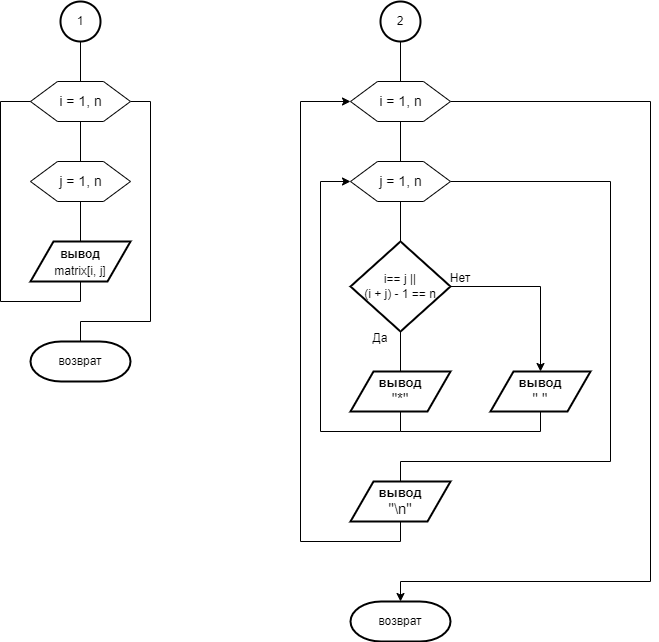

The diagram above was exported from draw.io. Its source (the exported page's mxGraphModel, read from the mxfile embedded in the PNG):
<mxGraphModel dx="942" dy="677" grid="1" gridSize="10" guides="1" tooltips="1" connect="1" arrows="1" fold="1" page="1" pageScale="1" pageWidth="827" pageHeight="1169" math="0" shadow="0">
  <root>
    <mxCell id="WIyWlLk6GJQsqaUBKTNV-0" />
    <mxCell id="WIyWlLk6GJQsqaUBKTNV-1" parent="WIyWlLk6GJQsqaUBKTNV-0" />
    <mxCell id="bJ3dvT-4BERaHWLqXcx5-0" value="" style="edgeStyle=orthogonalEdgeStyle;rounded=0;orthogonalLoop=1;jettySize=auto;html=1;endArrow=none;endFill=0;" parent="WIyWlLk6GJQsqaUBKTNV-1" source="GPMuIPbrrcAc8SMvm_NT-1" target="GPMuIPbrrcAc8SMvm_NT-2" edge="1">
      <mxGeometry relative="1" as="geometry" />
    </mxCell>
    <mxCell id="GPMuIPbrrcAc8SMvm_NT-1" value="1" style="strokeWidth=2;html=1;shape=mxgraph.flowchart.start_2;whiteSpace=wrap;" parent="WIyWlLk6GJQsqaUBKTNV-1" vertex="1">
      <mxGeometry x="80" y="40" width="40" height="40" as="geometry" />
    </mxCell>
    <mxCell id="bJ3dvT-4BERaHWLqXcx5-20" style="edgeStyle=orthogonalEdgeStyle;rounded=0;orthogonalLoop=1;jettySize=auto;html=1;exitX=0.5;exitY=1;exitDx=0;exitDy=0;entryX=0.5;entryY=0;entryDx=0;entryDy=0;fontSize=12;endArrow=none;endFill=0;" parent="WIyWlLk6GJQsqaUBKTNV-1" source="GPMuIPbrrcAc8SMvm_NT-2" target="bJ3dvT-4BERaHWLqXcx5-1" edge="1">
      <mxGeometry relative="1" as="geometry" />
    </mxCell>
    <mxCell id="bJ3dvT-4BERaHWLqXcx5-23" style="edgeStyle=orthogonalEdgeStyle;rounded=0;orthogonalLoop=1;jettySize=auto;html=1;exitX=1;exitY=0.5;exitDx=0;exitDy=0;entryX=0.5;entryY=0;entryDx=0;entryDy=0;entryPerimeter=0;fontSize=12;endArrow=none;endFill=0;" parent="WIyWlLk6GJQsqaUBKTNV-1" source="GPMuIPbrrcAc8SMvm_NT-2" target="bJ3dvT-4BERaHWLqXcx5-6" edge="1">
      <mxGeometry relative="1" as="geometry">
        <Array as="points">
          <mxPoint x="170" y="140" />
          <mxPoint x="170" y="360" />
          <mxPoint x="100" y="360" />
        </Array>
      </mxGeometry>
    </mxCell>
    <mxCell id="GPMuIPbrrcAc8SMvm_NT-2" value="&lt;font style=&quot;font-size: 14px;&quot;&gt;i = 1, n&lt;/font&gt;" style="verticalLabelPosition=middle;verticalAlign=middle;html=1;shape=hexagon;perimeter=hexagonPerimeter2;arcSize=6;size=0.27;labelPosition=center;align=center;" parent="WIyWlLk6GJQsqaUBKTNV-1" vertex="1">
      <mxGeometry x="50" y="120" width="100" height="40" as="geometry" />
    </mxCell>
    <mxCell id="bJ3dvT-4BERaHWLqXcx5-15" value="" style="edgeStyle=orthogonalEdgeStyle;rounded=0;orthogonalLoop=1;jettySize=auto;html=1;fontSize=12;endArrow=none;endFill=0;" parent="WIyWlLk6GJQsqaUBKTNV-1" source="bJ3dvT-4BERaHWLqXcx5-1" target="bJ3dvT-4BERaHWLqXcx5-3" edge="1">
      <mxGeometry relative="1" as="geometry" />
    </mxCell>
    <mxCell id="bJ3dvT-4BERaHWLqXcx5-1" value="&lt;font style=&quot;font-size: 14px;&quot;&gt;j = 1, n&lt;/font&gt;" style="verticalLabelPosition=middle;verticalAlign=middle;html=1;shape=hexagon;perimeter=hexagonPerimeter2;arcSize=6;size=0.27;labelPosition=center;align=center;" parent="WIyWlLk6GJQsqaUBKTNV-1" vertex="1">
      <mxGeometry x="50" y="200" width="100" height="40" as="geometry" />
    </mxCell>
    <mxCell id="bJ3dvT-4BERaHWLqXcx5-22" style="edgeStyle=orthogonalEdgeStyle;rounded=0;orthogonalLoop=1;jettySize=auto;html=1;exitX=0.5;exitY=1;exitDx=0;exitDy=0;entryX=0;entryY=0.5;entryDx=0;entryDy=0;fontSize=12;endArrow=none;endFill=0;" parent="WIyWlLk6GJQsqaUBKTNV-1" source="bJ3dvT-4BERaHWLqXcx5-3" target="GPMuIPbrrcAc8SMvm_NT-2" edge="1">
      <mxGeometry relative="1" as="geometry">
        <Array as="points">
          <mxPoint x="100" y="340" />
          <mxPoint x="20" y="340" />
          <mxPoint x="20" y="140" />
        </Array>
      </mxGeometry>
    </mxCell>
    <mxCell id="bJ3dvT-4BERaHWLqXcx5-3" value="&lt;font style=&quot;font-size: 12px;&quot;&gt;&lt;b&gt;вывод&lt;/b&gt;&lt;br&gt;matrix[i, j]&lt;br&gt;&lt;/font&gt;" style="shape=parallelogram;html=1;strokeWidth=2;perimeter=parallelogramPerimeter;whiteSpace=wrap;rounded=1;arcSize=0;size=0.23;fontSize=14;" parent="WIyWlLk6GJQsqaUBKTNV-1" vertex="1">
      <mxGeometry x="50" y="280" width="100" height="40" as="geometry" />
    </mxCell>
    <mxCell id="bJ3dvT-4BERaHWLqXcx5-6" value="возврат" style="strokeWidth=2;html=1;shape=mxgraph.flowchart.terminator;whiteSpace=wrap;fontSize=12;" parent="WIyWlLk6GJQsqaUBKTNV-1" vertex="1">
      <mxGeometry x="50" y="380" width="100" height="40" as="geometry" />
    </mxCell>
    <mxCell id="bJ3dvT-4BERaHWLqXcx5-11" value="" style="edgeStyle=orthogonalEdgeStyle;rounded=0;orthogonalLoop=1;jettySize=auto;html=1;fontSize=12;endArrow=none;endFill=0;" parent="WIyWlLk6GJQsqaUBKTNV-1" source="bJ3dvT-4BERaHWLqXcx5-9" target="bJ3dvT-4BERaHWLqXcx5-10" edge="1">
      <mxGeometry relative="1" as="geometry" />
    </mxCell>
    <mxCell id="bJ3dvT-4BERaHWLqXcx5-9" value="2" style="strokeWidth=2;html=1;shape=mxgraph.flowchart.start_2;whiteSpace=wrap;" parent="WIyWlLk6GJQsqaUBKTNV-1" vertex="1">
      <mxGeometry x="400" y="40" width="40" height="40" as="geometry" />
    </mxCell>
    <mxCell id="bJ3dvT-4BERaHWLqXcx5-25" value="" style="edgeStyle=orthogonalEdgeStyle;rounded=0;orthogonalLoop=1;jettySize=auto;html=1;fontSize=12;endArrow=none;endFill=0;" parent="WIyWlLk6GJQsqaUBKTNV-1" source="bJ3dvT-4BERaHWLqXcx5-10" target="bJ3dvT-4BERaHWLqXcx5-12" edge="1">
      <mxGeometry relative="1" as="geometry" />
    </mxCell>
    <mxCell id="bJ3dvT-4BERaHWLqXcx5-43" style="edgeStyle=orthogonalEdgeStyle;rounded=0;orthogonalLoop=1;jettySize=auto;html=1;exitX=1;exitY=0.5;exitDx=0;exitDy=0;entryX=0.5;entryY=0;entryDx=0;entryDy=0;entryPerimeter=0;fontSize=12;endArrow=classic;endFill=1;" parent="WIyWlLk6GJQsqaUBKTNV-1" source="bJ3dvT-4BERaHWLqXcx5-10" target="bJ3dvT-4BERaHWLqXcx5-42" edge="1">
      <mxGeometry relative="1" as="geometry">
        <Array as="points">
          <mxPoint x="670" y="140" />
          <mxPoint x="670" y="620" />
        </Array>
      </mxGeometry>
    </mxCell>
    <mxCell id="bJ3dvT-4BERaHWLqXcx5-10" value="&lt;font style=&quot;font-size: 14px;&quot;&gt;i = 1, n&lt;/font&gt;" style="verticalLabelPosition=middle;verticalAlign=middle;html=1;shape=hexagon;perimeter=hexagonPerimeter2;arcSize=6;size=0.27;labelPosition=center;align=center;" parent="WIyWlLk6GJQsqaUBKTNV-1" vertex="1">
      <mxGeometry x="370" y="120" width="100" height="40" as="geometry" />
    </mxCell>
    <mxCell id="bJ3dvT-4BERaHWLqXcx5-38" style="edgeStyle=orthogonalEdgeStyle;rounded=0;orthogonalLoop=1;jettySize=auto;html=1;exitX=0.5;exitY=1;exitDx=0;exitDy=0;entryX=0.5;entryY=0;entryDx=0;entryDy=0;entryPerimeter=0;fontSize=12;endArrow=none;endFill=0;" parent="WIyWlLk6GJQsqaUBKTNV-1" source="bJ3dvT-4BERaHWLqXcx5-12" target="bJ3dvT-4BERaHWLqXcx5-26" edge="1">
      <mxGeometry relative="1" as="geometry" />
    </mxCell>
    <mxCell id="bJ3dvT-4BERaHWLqXcx5-40" style="edgeStyle=orthogonalEdgeStyle;rounded=0;orthogonalLoop=1;jettySize=auto;html=1;exitX=1;exitY=0.5;exitDx=0;exitDy=0;entryX=0.5;entryY=0;entryDx=0;entryDy=0;fontSize=12;endArrow=none;endFill=0;" parent="WIyWlLk6GJQsqaUBKTNV-1" source="bJ3dvT-4BERaHWLqXcx5-12" target="bJ3dvT-4BERaHWLqXcx5-39" edge="1">
      <mxGeometry relative="1" as="geometry">
        <Array as="points">
          <mxPoint x="630" y="220" />
          <mxPoint x="630" y="500" />
          <mxPoint x="420" y="500" />
        </Array>
      </mxGeometry>
    </mxCell>
    <mxCell id="bJ3dvT-4BERaHWLqXcx5-12" value="&lt;font style=&quot;font-size: 14px;&quot;&gt;j = 1, n&lt;/font&gt;" style="verticalLabelPosition=middle;verticalAlign=middle;html=1;shape=hexagon;perimeter=hexagonPerimeter2;arcSize=6;size=0.27;labelPosition=center;align=center;" parent="WIyWlLk6GJQsqaUBKTNV-1" vertex="1">
      <mxGeometry x="370" y="200" width="100" height="40" as="geometry" />
    </mxCell>
    <mxCell id="bJ3dvT-4BERaHWLqXcx5-30" value="" style="edgeStyle=orthogonalEdgeStyle;rounded=0;orthogonalLoop=1;jettySize=auto;html=1;fontSize=15;endArrow=none;endFill=0;" parent="WIyWlLk6GJQsqaUBKTNV-1" source="bJ3dvT-4BERaHWLqXcx5-26" target="bJ3dvT-4BERaHWLqXcx5-29" edge="1">
      <mxGeometry relative="1" as="geometry" />
    </mxCell>
    <mxCell id="bJ3dvT-4BERaHWLqXcx5-33" style="edgeStyle=orthogonalEdgeStyle;rounded=0;orthogonalLoop=1;jettySize=auto;html=1;exitX=1;exitY=0.5;exitDx=0;exitDy=0;exitPerimeter=0;fontSize=12;endArrow=classic;endFill=1;" parent="WIyWlLk6GJQsqaUBKTNV-1" source="bJ3dvT-4BERaHWLqXcx5-26" target="bJ3dvT-4BERaHWLqXcx5-31" edge="1">
      <mxGeometry relative="1" as="geometry" />
    </mxCell>
    <mxCell id="bJ3dvT-4BERaHWLqXcx5-26" value="i== j ||&lt;br&gt;(i + j) - 1 == n" style="strokeWidth=2;html=1;shape=mxgraph.flowchart.decision;whiteSpace=wrap;fontSize=12;" parent="WIyWlLk6GJQsqaUBKTNV-1" vertex="1">
      <mxGeometry x="370" y="280" width="100" height="90" as="geometry" />
    </mxCell>
    <mxCell id="bJ3dvT-4BERaHWLqXcx5-35" style="edgeStyle=orthogonalEdgeStyle;rounded=0;orthogonalLoop=1;jettySize=auto;html=1;exitX=0.5;exitY=1;exitDx=0;exitDy=0;entryX=0;entryY=0.5;entryDx=0;entryDy=0;fontSize=12;endArrow=classic;endFill=1;" parent="WIyWlLk6GJQsqaUBKTNV-1" source="bJ3dvT-4BERaHWLqXcx5-29" target="bJ3dvT-4BERaHWLqXcx5-12" edge="1">
      <mxGeometry relative="1" as="geometry">
        <Array as="points">
          <mxPoint x="420" y="470" />
          <mxPoint x="340" y="470" />
          <mxPoint x="340" y="220" />
        </Array>
      </mxGeometry>
    </mxCell>
    <mxCell id="bJ3dvT-4BERaHWLqXcx5-29" value="&lt;font style=&quot;&quot;&gt;&lt;b style=&quot;font-size: 13px;&quot;&gt;вывод&lt;/b&gt;&lt;br&gt;&lt;font style=&quot;font-size: 15px;&quot;&gt;&quot;*&quot;&lt;/font&gt;&lt;/font&gt;" style="shape=parallelogram;html=1;strokeWidth=2;perimeter=parallelogramPerimeter;whiteSpace=wrap;rounded=1;arcSize=0;size=0.23;fontSize=12;" parent="WIyWlLk6GJQsqaUBKTNV-1" vertex="1">
      <mxGeometry x="370" y="410" width="100" height="40" as="geometry" />
    </mxCell>
    <mxCell id="bJ3dvT-4BERaHWLqXcx5-36" style="edgeStyle=orthogonalEdgeStyle;rounded=0;orthogonalLoop=1;jettySize=auto;html=1;exitX=0.5;exitY=1;exitDx=0;exitDy=0;fontSize=12;endArrow=none;endFill=0;" parent="WIyWlLk6GJQsqaUBKTNV-1" source="bJ3dvT-4BERaHWLqXcx5-31" edge="1">
      <mxGeometry relative="1" as="geometry">
        <mxPoint x="420" y="470" as="targetPoint" />
        <Array as="points">
          <mxPoint x="560" y="470" />
        </Array>
      </mxGeometry>
    </mxCell>
    <mxCell id="bJ3dvT-4BERaHWLqXcx5-31" value="&lt;font style=&quot;&quot;&gt;&lt;b style=&quot;font-size: 13px;&quot;&gt;вывод&lt;/b&gt;&lt;br&gt;&lt;font style=&quot;font-size: 15px;&quot;&gt;&quot; &quot;&lt;/font&gt;&lt;/font&gt;" style="shape=parallelogram;html=1;strokeWidth=2;perimeter=parallelogramPerimeter;whiteSpace=wrap;rounded=1;arcSize=0;size=0.23;fontSize=12;" parent="WIyWlLk6GJQsqaUBKTNV-1" vertex="1">
      <mxGeometry x="510" y="410" width="100" height="40" as="geometry" />
    </mxCell>
    <mxCell id="bJ3dvT-4BERaHWLqXcx5-32" value="&lt;font style=&quot;font-size: 12px;&quot;&gt;Да&lt;/font&gt;" style="text;html=1;strokeColor=none;fillColor=none;align=center;verticalAlign=middle;whiteSpace=wrap;rounded=0;fontSize=15;" parent="WIyWlLk6GJQsqaUBKTNV-1" vertex="1">
      <mxGeometry x="370" y="360" width="60" height="30" as="geometry" />
    </mxCell>
    <mxCell id="bJ3dvT-4BERaHWLqXcx5-34" value="&lt;span style=&quot;font-size: 12px;&quot;&gt;Нет&lt;/span&gt;" style="text;html=1;strokeColor=none;fillColor=none;align=center;verticalAlign=middle;whiteSpace=wrap;rounded=0;fontSize=15;" parent="WIyWlLk6GJQsqaUBKTNV-1" vertex="1">
      <mxGeometry x="450" y="300" width="60" height="30" as="geometry" />
    </mxCell>
    <mxCell id="bJ3dvT-4BERaHWLqXcx5-41" style="edgeStyle=orthogonalEdgeStyle;rounded=0;orthogonalLoop=1;jettySize=auto;html=1;exitX=0.5;exitY=1;exitDx=0;exitDy=0;entryX=0;entryY=0.5;entryDx=0;entryDy=0;fontSize=12;endArrow=classic;endFill=1;" parent="WIyWlLk6GJQsqaUBKTNV-1" source="bJ3dvT-4BERaHWLqXcx5-39" target="bJ3dvT-4BERaHWLqXcx5-10" edge="1">
      <mxGeometry relative="1" as="geometry">
        <Array as="points">
          <mxPoint x="420" y="580" />
          <mxPoint x="320" y="580" />
          <mxPoint x="320" y="140" />
        </Array>
      </mxGeometry>
    </mxCell>
    <mxCell id="bJ3dvT-4BERaHWLqXcx5-39" value="&lt;font style=&quot;&quot;&gt;&lt;b style=&quot;font-size: 13px;&quot;&gt;вывод&lt;/b&gt;&lt;br&gt;&lt;span style=&quot;font-size: 15px;&quot;&gt;&quot;\n&quot;&lt;/span&gt;&lt;br&gt;&lt;/font&gt;" style="shape=parallelogram;html=1;strokeWidth=2;perimeter=parallelogramPerimeter;whiteSpace=wrap;rounded=1;arcSize=0;size=0.23;fontSize=12;" parent="WIyWlLk6GJQsqaUBKTNV-1" vertex="1">
      <mxGeometry x="370" y="520" width="100" height="40" as="geometry" />
    </mxCell>
    <mxCell id="bJ3dvT-4BERaHWLqXcx5-42" value="возврат" style="strokeWidth=2;html=1;shape=mxgraph.flowchart.terminator;whiteSpace=wrap;fontSize=12;" parent="WIyWlLk6GJQsqaUBKTNV-1" vertex="1">
      <mxGeometry x="370" y="640" width="100" height="40" as="geometry" />
    </mxCell>
  </root>
</mxGraphModel>